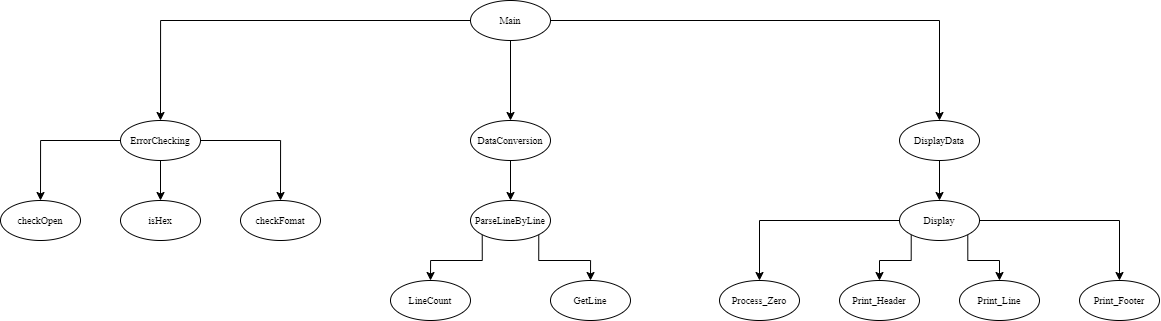

The diagram above was exported from draw.io. Its source (the exported page's mxGraphModel, read from the mxfile embedded in the PNG):
<mxGraphModel dx="1597" dy="752" grid="1" gridSize="10" guides="1" tooltips="1" connect="1" arrows="1" fold="1" page="1" pageScale="1" pageWidth="1169" pageHeight="827" math="0" shadow="0">
  <root>
    <mxCell id="a_4-v8uxVUpLEtWsJnwP-0" />
    <mxCell id="a_4-v8uxVUpLEtWsJnwP-1" parent="a_4-v8uxVUpLEtWsJnwP-0" />
    <mxCell id="l2LjFa0gsD-qklSwFXcG-0" style="edgeStyle=orthogonalEdgeStyle;rounded=0;orthogonalLoop=1;jettySize=auto;html=1;exitX=0;exitY=0.5;exitDx=0;exitDy=0;" edge="1" parent="a_4-v8uxVUpLEtWsJnwP-1" source="cirewt2C6UogS-tkPKsj-0" target="cirewt2C6UogS-tkPKsj-1">
      <mxGeometry relative="1" as="geometry" />
    </mxCell>
    <mxCell id="l2LjFa0gsD-qklSwFXcG-1" style="edgeStyle=orthogonalEdgeStyle;rounded=0;orthogonalLoop=1;jettySize=auto;html=1;exitX=0.5;exitY=1;exitDx=0;exitDy=0;entryX=0.5;entryY=0;entryDx=0;entryDy=0;" edge="1" parent="a_4-v8uxVUpLEtWsJnwP-1" source="cirewt2C6UogS-tkPKsj-0" target="cirewt2C6UogS-tkPKsj-2">
      <mxGeometry relative="1" as="geometry" />
    </mxCell>
    <mxCell id="l2LjFa0gsD-qklSwFXcG-2" style="edgeStyle=orthogonalEdgeStyle;rounded=0;orthogonalLoop=1;jettySize=auto;html=1;exitX=1;exitY=0.5;exitDx=0;exitDy=0;entryX=0.5;entryY=0;entryDx=0;entryDy=0;" edge="1" parent="a_4-v8uxVUpLEtWsJnwP-1" source="cirewt2C6UogS-tkPKsj-0" target="m_aNhRsLmsB9pf6rxyRs-1">
      <mxGeometry relative="1" as="geometry" />
    </mxCell>
    <mxCell id="cirewt2C6UogS-tkPKsj-0" value="Main" style="ellipse;whiteSpace=wrap;html=1;fontFamily=Times New Roman;fontSize=10;" vertex="1" parent="a_4-v8uxVUpLEtWsJnwP-1">
      <mxGeometry x="480" y="200" width="80" height="40" as="geometry" />
    </mxCell>
    <mxCell id="l2LjFa0gsD-qklSwFXcG-20" style="edgeStyle=orthogonalEdgeStyle;rounded=0;orthogonalLoop=1;jettySize=auto;html=1;exitX=0.5;exitY=1;exitDx=0;exitDy=0;" edge="1" parent="a_4-v8uxVUpLEtWsJnwP-1" source="cirewt2C6UogS-tkPKsj-1" target="l2LjFa0gsD-qklSwFXcG-4">
      <mxGeometry relative="1" as="geometry" />
    </mxCell>
    <mxCell id="l2LjFa0gsD-qklSwFXcG-21" style="edgeStyle=orthogonalEdgeStyle;rounded=0;orthogonalLoop=1;jettySize=auto;html=1;exitX=0;exitY=0.5;exitDx=0;exitDy=0;" edge="1" parent="a_4-v8uxVUpLEtWsJnwP-1" source="cirewt2C6UogS-tkPKsj-1" target="l2LjFa0gsD-qklSwFXcG-3">
      <mxGeometry relative="1" as="geometry" />
    </mxCell>
    <mxCell id="l2LjFa0gsD-qklSwFXcG-22" style="edgeStyle=orthogonalEdgeStyle;rounded=0;orthogonalLoop=1;jettySize=auto;html=1;exitX=1;exitY=0.5;exitDx=0;exitDy=0;" edge="1" parent="a_4-v8uxVUpLEtWsJnwP-1" source="cirewt2C6UogS-tkPKsj-1" target="l2LjFa0gsD-qklSwFXcG-5">
      <mxGeometry relative="1" as="geometry" />
    </mxCell>
    <mxCell id="cirewt2C6UogS-tkPKsj-1" value="ErrorChecking" style="ellipse;whiteSpace=wrap;html=1;fontFamily=Times New Roman;fontSize=10;" vertex="1" parent="a_4-v8uxVUpLEtWsJnwP-1">
      <mxGeometry x="130" y="320" width="80" height="40" as="geometry" />
    </mxCell>
    <mxCell id="l2LjFa0gsD-qklSwFXcG-13" style="edgeStyle=orthogonalEdgeStyle;rounded=0;orthogonalLoop=1;jettySize=auto;html=1;exitX=0.5;exitY=1;exitDx=0;exitDy=0;" edge="1" parent="a_4-v8uxVUpLEtWsJnwP-1" source="cirewt2C6UogS-tkPKsj-2" target="l2LjFa0gsD-qklSwFXcG-6">
      <mxGeometry relative="1" as="geometry" />
    </mxCell>
    <mxCell id="cirewt2C6UogS-tkPKsj-2" value="DataConversion" style="ellipse;whiteSpace=wrap;html=1;fontFamily=Times New Roman;fontSize=10;" vertex="1" parent="a_4-v8uxVUpLEtWsJnwP-1">
      <mxGeometry x="480" y="320" width="80" height="40" as="geometry" />
    </mxCell>
    <mxCell id="l2LjFa0gsD-qklSwFXcG-16" style="edgeStyle=orthogonalEdgeStyle;rounded=0;orthogonalLoop=1;jettySize=auto;html=1;exitX=0;exitY=1;exitDx=0;exitDy=0;" edge="1" parent="a_4-v8uxVUpLEtWsJnwP-1" source="cirewt2C6UogS-tkPKsj-3" target="l2LjFa0gsD-qklSwFXcG-10">
      <mxGeometry relative="1" as="geometry" />
    </mxCell>
    <mxCell id="l2LjFa0gsD-qklSwFXcG-17" style="edgeStyle=orthogonalEdgeStyle;rounded=0;orthogonalLoop=1;jettySize=auto;html=1;exitX=1;exitY=1;exitDx=0;exitDy=0;" edge="1" parent="a_4-v8uxVUpLEtWsJnwP-1" source="cirewt2C6UogS-tkPKsj-3" target="l2LjFa0gsD-qklSwFXcG-11">
      <mxGeometry relative="1" as="geometry" />
    </mxCell>
    <mxCell id="l2LjFa0gsD-qklSwFXcG-18" style="edgeStyle=orthogonalEdgeStyle;rounded=0;orthogonalLoop=1;jettySize=auto;html=1;exitX=0;exitY=0.5;exitDx=0;exitDy=0;entryX=0.5;entryY=0;entryDx=0;entryDy=0;" edge="1" parent="a_4-v8uxVUpLEtWsJnwP-1" source="cirewt2C6UogS-tkPKsj-3" target="l2LjFa0gsD-qklSwFXcG-9">
      <mxGeometry relative="1" as="geometry" />
    </mxCell>
    <mxCell id="l2LjFa0gsD-qklSwFXcG-19" style="edgeStyle=orthogonalEdgeStyle;rounded=0;orthogonalLoop=1;jettySize=auto;html=1;exitX=1;exitY=0.5;exitDx=0;exitDy=0;entryX=0.5;entryY=0;entryDx=0;entryDy=0;" edge="1" parent="a_4-v8uxVUpLEtWsJnwP-1" source="cirewt2C6UogS-tkPKsj-3" target="l2LjFa0gsD-qklSwFXcG-12">
      <mxGeometry relative="1" as="geometry" />
    </mxCell>
    <mxCell id="cirewt2C6UogS-tkPKsj-3" value="Display" style="ellipse;whiteSpace=wrap;html=1;fontFamily=Times New Roman;fontSize=10;" vertex="1" parent="a_4-v8uxVUpLEtWsJnwP-1">
      <mxGeometry x="909" y="400" width="80" height="40" as="geometry" />
    </mxCell>
    <mxCell id="l2LjFa0gsD-qklSwFXcG-3" value="checkOpen" style="ellipse;whiteSpace=wrap;html=1;fontFamily=Times New Roman;fontSize=10;" vertex="1" parent="a_4-v8uxVUpLEtWsJnwP-1">
      <mxGeometry x="10" y="400" width="80" height="40" as="geometry" />
    </mxCell>
    <mxCell id="l2LjFa0gsD-qklSwFXcG-4" value="isHex" style="ellipse;whiteSpace=wrap;html=1;fontFamily=Times New Roman;fontSize=10;" vertex="1" parent="a_4-v8uxVUpLEtWsJnwP-1">
      <mxGeometry x="130" y="400" width="80" height="40" as="geometry" />
    </mxCell>
    <mxCell id="l2LjFa0gsD-qklSwFXcG-5" value="checkFomat" style="ellipse;whiteSpace=wrap;html=1;fontFamily=Times New Roman;fontSize=10;" vertex="1" parent="a_4-v8uxVUpLEtWsJnwP-1">
      <mxGeometry x="250" y="400" width="80" height="40" as="geometry" />
    </mxCell>
    <mxCell id="l2LjFa0gsD-qklSwFXcG-14" style="edgeStyle=orthogonalEdgeStyle;rounded=0;orthogonalLoop=1;jettySize=auto;html=1;exitX=0;exitY=1;exitDx=0;exitDy=0;entryX=0.5;entryY=0;entryDx=0;entryDy=0;" edge="1" parent="a_4-v8uxVUpLEtWsJnwP-1" source="l2LjFa0gsD-qklSwFXcG-6" target="l2LjFa0gsD-qklSwFXcG-7">
      <mxGeometry relative="1" as="geometry" />
    </mxCell>
    <mxCell id="l2LjFa0gsD-qklSwFXcG-15" style="edgeStyle=orthogonalEdgeStyle;rounded=0;orthogonalLoop=1;jettySize=auto;html=1;exitX=1;exitY=1;exitDx=0;exitDy=0;entryX=0.5;entryY=0;entryDx=0;entryDy=0;" edge="1" parent="a_4-v8uxVUpLEtWsJnwP-1" source="l2LjFa0gsD-qklSwFXcG-6" target="l2LjFa0gsD-qklSwFXcG-8">
      <mxGeometry relative="1" as="geometry" />
    </mxCell>
    <mxCell id="l2LjFa0gsD-qklSwFXcG-6" value="ParseLineByLine&lt;span style=&quot;color: rgba(0 , 0 , 0 , 0) ; font-family: monospace ; font-size: 0px&quot;&gt;%3CmxGraphModel%3E%3Croot%3E%3CmxCell%20id%3D%220%22%2F%3E%3CmxCell%20id%3D%221%22%20parent%3D%220%22%2F%3E%3CmxCell%20id%3D%222%22%20value%3D%22DataConversion%22%20style%3D%22ellipse%3BwhiteSpace%3Dwrap%3Bhtml%3D1%3BfontFamily%3DTimes%20New%20Roman%3BfontSize%3D10%3B%22%20vertex%3D%221%22%20parent%3D%221%22%3E%3CmxGeometry%20x%3D%22320%22%20y%3D%22320%22%20width%3D%2280%22%20height%3D%2240%22%20as%3D%22geometry%22%2F%3E%3C%2FmxCell%3E%3C%2Froot%3E%3C%2FmxGraphModel%3E&lt;/span&gt;" style="ellipse;whiteSpace=wrap;html=1;fontFamily=Times New Roman;fontSize=10;" vertex="1" parent="a_4-v8uxVUpLEtWsJnwP-1">
      <mxGeometry x="480" y="400" width="80" height="40" as="geometry" />
    </mxCell>
    <mxCell id="l2LjFa0gsD-qklSwFXcG-7" value="LineCount" style="ellipse;whiteSpace=wrap;html=1;fontFamily=Times New Roman;fontSize=10;" vertex="1" parent="a_4-v8uxVUpLEtWsJnwP-1">
      <mxGeometry x="400" y="480" width="80" height="40" as="geometry" />
    </mxCell>
    <mxCell id="l2LjFa0gsD-qklSwFXcG-8" value="GetLine" style="ellipse;whiteSpace=wrap;html=1;fontFamily=Times New Roman;fontSize=10;" vertex="1" parent="a_4-v8uxVUpLEtWsJnwP-1">
      <mxGeometry x="560" y="480" width="80" height="40" as="geometry" />
    </mxCell>
    <mxCell id="l2LjFa0gsD-qklSwFXcG-9" value="Process_Zero" style="ellipse;whiteSpace=wrap;html=1;fontFamily=Times New Roman;fontSize=10;" vertex="1" parent="a_4-v8uxVUpLEtWsJnwP-1">
      <mxGeometry x="729" y="480" width="80" height="40" as="geometry" />
    </mxCell>
    <mxCell id="l2LjFa0gsD-qklSwFXcG-10" value="Print_Header&lt;span style=&quot;color: rgba(0 , 0 , 0 , 0) ; font-family: monospace ; font-size: 0px&quot;&gt;%3CmxGraphModel%3E%3Croot%3E%3CmxCell%20id%3D%220%22%2F%3E%3CmxCell%20id%3D%221%22%20parent%3D%220%22%2F%3E%3CmxCell%20id%3D%222%22%20value%3D%22Process_Zero%22%20style%3D%22ellipse%3BwhiteSpace%3Dwrap%3Bhtml%3D1%3BfontFamily%3DTimes%20New%20Roman%3BfontSize%3D10%3B%22%20vertex%3D%221%22%20parent%3D%221%22%3E%3CmxGeometry%20x%3D%22440%22%20y%3D%22360%22%20width%3D%2280%22%20height%3D%2240%22%20as%3D%22geometry%22%2F%3E%3C%2FmxCell%3E%3C%2Froot%3E%3C%2FmxGraphModel%3E&lt;/span&gt;" style="ellipse;whiteSpace=wrap;html=1;fontFamily=Times New Roman;fontSize=10;" vertex="1" parent="a_4-v8uxVUpLEtWsJnwP-1">
      <mxGeometry x="849" y="480" width="80" height="40" as="geometry" />
    </mxCell>
    <mxCell id="l2LjFa0gsD-qklSwFXcG-11" value="Print_Line&lt;span style=&quot;color: rgba(0 , 0 , 0 , 0) ; font-family: monospace ; font-size: 0px&quot;&gt;%3CmxGraphModel%3E%3Croot%3E%3CmxCell%20id%3D%220%22%2F%3E%3CmxCell%20id%3D%221%22%20parent%3D%220%22%2F%3E%3CmxCell%20id%3D%222%22%20value%3D%22Process_Zero%22%20style%3D%22ellipse%3BwhiteSpace%3Dwrap%3Bhtml%3D1%3BfontFamily%3DTimes%20New%20Roman%3BfontSize%3D10%3B%22%20vertex%3D%221%22%20parent%3D%221%22%3E%3CmxGeometry%20x%3D%22440%22%20y%3D%22360%22%20width%3D%2280%22%20height%3D%2240%22%20as%3D%22geometry%22%2F%3E%3C%2FmxCell%3E%3C%2Froot%3E%3C%2FmxGraphModel%3E&lt;/span&gt;" style="ellipse;whiteSpace=wrap;html=1;fontFamily=Times New Roman;fontSize=10;" vertex="1" parent="a_4-v8uxVUpLEtWsJnwP-1">
      <mxGeometry x="969" y="480" width="80" height="40" as="geometry" />
    </mxCell>
    <mxCell id="l2LjFa0gsD-qklSwFXcG-12" value="Print_Footer&lt;span style=&quot;color: rgba(0 , 0 , 0 , 0) ; font-family: monospace ; font-size: 0px&quot;&gt;%3CmxGraphModel%3E%3Croot%3E%3CmxCell%20id%3D%220%22%2F%3E%3CmxCell%20id%3D%221%22%20parent%3D%220%22%2F%3E%3CmxCell%20id%3D%222%22%20value%3D%22Process_Zero%22%20style%3D%22ellipse%3BwhiteSpace%3Dwrap%3Bhtml%3D1%3BfontFamily%3DTimes%20New%20Roman%3BfontSize%3D10%3B%22%20vertex%3D%221%22%20parent%3D%221%22%3E%3CmxGeometry%20x%3D%22440%22%20y%3D%22360%22%20width%3D%2280%22%20height%3D%2240%22%20as%3D%22geometry%22%2F%3E%3C%2FmxCell%3E%3C%2Froot%3E%3C%2FmxGraphModel%3E&lt;/span&gt;" style="ellipse;whiteSpace=wrap;html=1;fontFamily=Times New Roman;fontSize=10;" vertex="1" parent="a_4-v8uxVUpLEtWsJnwP-1">
      <mxGeometry x="1089" y="480" width="80" height="40" as="geometry" />
    </mxCell>
    <mxCell id="m_aNhRsLmsB9pf6rxyRs-2" style="edgeStyle=orthogonalEdgeStyle;rounded=0;orthogonalLoop=1;jettySize=auto;html=1;exitX=0.5;exitY=1;exitDx=0;exitDy=0;entryX=0.5;entryY=0;entryDx=0;entryDy=0;" edge="1" parent="a_4-v8uxVUpLEtWsJnwP-1" source="m_aNhRsLmsB9pf6rxyRs-1" target="cirewt2C6UogS-tkPKsj-3">
      <mxGeometry relative="1" as="geometry" />
    </mxCell>
    <mxCell id="m_aNhRsLmsB9pf6rxyRs-1" value="DisplayData" style="ellipse;whiteSpace=wrap;html=1;fontFamily=Times New Roman;fontSize=10;" vertex="1" parent="a_4-v8uxVUpLEtWsJnwP-1">
      <mxGeometry x="909" y="320" width="80" height="40" as="geometry" />
    </mxCell>
  </root>
</mxGraphModel>